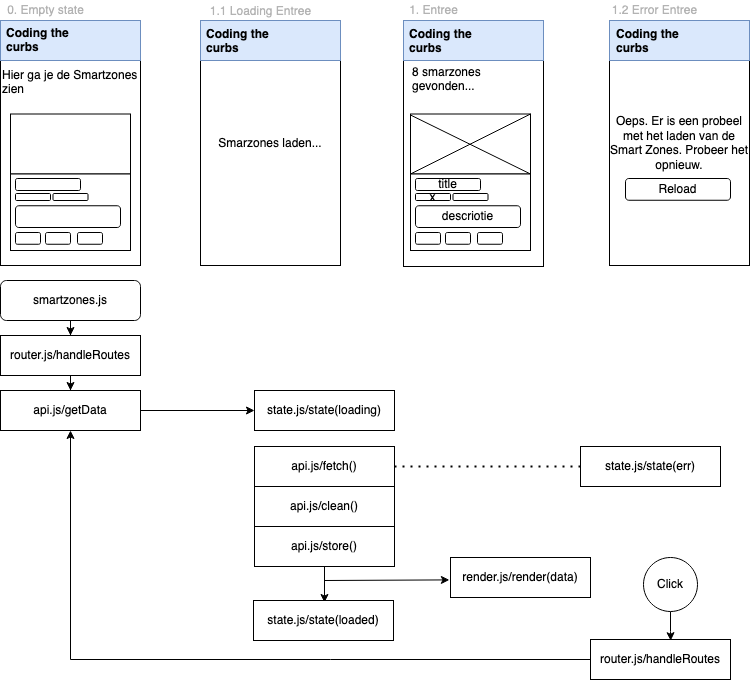

The diagram above was exported from draw.io. Its source (the exported page's mxGraphModel, read from the mxfile embedded in the PNG):
<mxGraphModel dx="967" dy="1055" grid="1" gridSize="10" guides="1" tooltips="1" connect="1" arrows="1" fold="1" page="1" pageScale="1" pageWidth="827" pageHeight="1169" math="0" shadow="0">
  <root>
    <mxCell id="WIyWlLk6GJQsqaUBKTNV-0" />
    <mxCell id="WIyWlLk6GJQsqaUBKTNV-1" parent="WIyWlLk6GJQsqaUBKTNV-0" />
    <mxCell id="G4RSfyEXRjzbP4ogddw6-2" style="edgeStyle=orthogonalEdgeStyle;rounded=0;orthogonalLoop=1;jettySize=auto;html=1;entryX=0.5;entryY=0;entryDx=0;entryDy=0;" parent="WIyWlLk6GJQsqaUBKTNV-1" source="WIyWlLk6GJQsqaUBKTNV-3" target="G4RSfyEXRjzbP4ogddw6-0" edge="1">
      <mxGeometry relative="1" as="geometry" />
    </mxCell>
    <mxCell id="WIyWlLk6GJQsqaUBKTNV-3" value="smartzones.js" style="rounded=1;whiteSpace=wrap;html=1;fontSize=12;glass=0;strokeWidth=1;shadow=0;" parent="WIyWlLk6GJQsqaUBKTNV-1" vertex="1">
      <mxGeometry x="40" y="280" width="140" height="40" as="geometry" />
    </mxCell>
    <mxCell id="G4RSfyEXRjzbP4ogddw6-5" style="edgeStyle=orthogonalEdgeStyle;rounded=0;orthogonalLoop=1;jettySize=auto;html=1;entryX=0.5;entryY=0;entryDx=0;entryDy=0;" parent="WIyWlLk6GJQsqaUBKTNV-1" source="G4RSfyEXRjzbP4ogddw6-0" target="G4RSfyEXRjzbP4ogddw6-4" edge="1">
      <mxGeometry relative="1" as="geometry" />
    </mxCell>
    <mxCell id="G4RSfyEXRjzbP4ogddw6-0" value="router.js/handleRoutes" style="rounded=0;whiteSpace=wrap;html=1;" parent="WIyWlLk6GJQsqaUBKTNV-1" vertex="1">
      <mxGeometry x="40" y="335" width="140" height="40" as="geometry" />
    </mxCell>
    <mxCell id="G4RSfyEXRjzbP4ogddw6-7" style="edgeStyle=orthogonalEdgeStyle;rounded=0;orthogonalLoop=1;jettySize=auto;html=1;entryX=0;entryY=0.5;entryDx=0;entryDy=0;" parent="WIyWlLk6GJQsqaUBKTNV-1" source="G4RSfyEXRjzbP4ogddw6-4" target="G4RSfyEXRjzbP4ogddw6-6" edge="1">
      <mxGeometry relative="1" as="geometry" />
    </mxCell>
    <mxCell id="G4RSfyEXRjzbP4ogddw6-4" value="api.js/getData" style="rounded=0;whiteSpace=wrap;html=1;" parent="WIyWlLk6GJQsqaUBKTNV-1" vertex="1">
      <mxGeometry x="40" y="390" width="140" height="40" as="geometry" />
    </mxCell>
    <mxCell id="G4RSfyEXRjzbP4ogddw6-6" value="state.js/state(loading)" style="rounded=0;whiteSpace=wrap;html=1;" parent="WIyWlLk6GJQsqaUBKTNV-1" vertex="1">
      <mxGeometry x="294" y="390" width="140" height="40" as="geometry" />
    </mxCell>
    <mxCell id="G4RSfyEXRjzbP4ogddw6-8" value="api.js/fetch()" style="rounded=0;whiteSpace=wrap;html=1;" parent="WIyWlLk6GJQsqaUBKTNV-1" vertex="1">
      <mxGeometry x="294" y="446" width="140" height="40" as="geometry" />
    </mxCell>
    <mxCell id="G4RSfyEXRjzbP4ogddw6-9" value="api.js/clean()" style="rounded=0;whiteSpace=wrap;html=1;" parent="WIyWlLk6GJQsqaUBKTNV-1" vertex="1">
      <mxGeometry x="294" y="486" width="140" height="40" as="geometry" />
    </mxCell>
    <mxCell id="G4RSfyEXRjzbP4ogddw6-17" style="edgeStyle=orthogonalEdgeStyle;rounded=0;orthogonalLoop=1;jettySize=auto;html=1;entryX=0.507;entryY=0.05;entryDx=0;entryDy=0;entryPerimeter=0;" parent="WIyWlLk6GJQsqaUBKTNV-1" source="G4RSfyEXRjzbP4ogddw6-10" target="G4RSfyEXRjzbP4ogddw6-11" edge="1">
      <mxGeometry relative="1" as="geometry" />
    </mxCell>
    <mxCell id="G4RSfyEXRjzbP4ogddw6-10" value="api.js/store()" style="rounded=0;whiteSpace=wrap;html=1;" parent="WIyWlLk6GJQsqaUBKTNV-1" vertex="1">
      <mxGeometry x="294" y="526" width="140" height="40" as="geometry" />
    </mxCell>
    <mxCell id="G4RSfyEXRjzbP4ogddw6-11" value="state.js/state(loaded)" style="rounded=0;whiteSpace=wrap;html=1;" parent="WIyWlLk6GJQsqaUBKTNV-1" vertex="1">
      <mxGeometry x="293" y="600" width="140" height="40" as="geometry" />
    </mxCell>
    <mxCell id="G4RSfyEXRjzbP4ogddw6-19" value="render.js/render(data)" style="rounded=0;whiteSpace=wrap;html=1;" parent="WIyWlLk6GJQsqaUBKTNV-1" vertex="1">
      <mxGeometry x="490" y="557" width="140" height="40" as="geometry" />
    </mxCell>
    <mxCell id="G4RSfyEXRjzbP4ogddw6-20" value="" style="endArrow=classic;html=1;rounded=0;entryX=-0.008;entryY=0.56;entryDx=0;entryDy=0;entryPerimeter=0;" parent="WIyWlLk6GJQsqaUBKTNV-1" target="G4RSfyEXRjzbP4ogddw6-19" edge="1">
      <mxGeometry width="50" height="50" relative="1" as="geometry">
        <mxPoint x="364" y="580" as="sourcePoint" />
        <mxPoint x="434" y="580" as="targetPoint" />
      </mxGeometry>
    </mxCell>
    <mxCell id="G4RSfyEXRjzbP4ogddw6-21" value="" style="endArrow=none;dashed=1;html=1;dashPattern=1 3;strokeWidth=2;rounded=0;" parent="WIyWlLk6GJQsqaUBKTNV-1" edge="1">
      <mxGeometry width="50" height="50" relative="1" as="geometry">
        <mxPoint x="434" y="466" as="sourcePoint" />
        <mxPoint x="620" y="466" as="targetPoint" />
      </mxGeometry>
    </mxCell>
    <mxCell id="G4RSfyEXRjzbP4ogddw6-22" value="state.js/state(err)" style="rounded=0;whiteSpace=wrap;html=1;" parent="WIyWlLk6GJQsqaUBKTNV-1" vertex="1">
      <mxGeometry x="620" y="446" width="140" height="40" as="geometry" />
    </mxCell>
    <mxCell id="G4RSfyEXRjzbP4ogddw6-26" style="edgeStyle=orthogonalEdgeStyle;rounded=0;orthogonalLoop=1;jettySize=auto;html=1;entryX=0.573;entryY=0.03;entryDx=0;entryDy=0;entryPerimeter=0;" parent="WIyWlLk6GJQsqaUBKTNV-1" source="G4RSfyEXRjzbP4ogddw6-23" target="G4RSfyEXRjzbP4ogddw6-25" edge="1">
      <mxGeometry relative="1" as="geometry" />
    </mxCell>
    <mxCell id="G4RSfyEXRjzbP4ogddw6-23" value="Click" style="ellipse;whiteSpace=wrap;html=1;aspect=fixed;" parent="WIyWlLk6GJQsqaUBKTNV-1" vertex="1">
      <mxGeometry x="683" y="557" width="54" height="54" as="geometry" />
    </mxCell>
    <mxCell id="G4RSfyEXRjzbP4ogddw6-27" style="edgeStyle=orthogonalEdgeStyle;rounded=0;orthogonalLoop=1;jettySize=auto;html=1;entryX=0.5;entryY=1;entryDx=0;entryDy=0;" parent="WIyWlLk6GJQsqaUBKTNV-1" source="G4RSfyEXRjzbP4ogddw6-25" target="G4RSfyEXRjzbP4ogddw6-4" edge="1">
      <mxGeometry relative="1" as="geometry" />
    </mxCell>
    <mxCell id="G4RSfyEXRjzbP4ogddw6-25" value="router.js/handleRoutes" style="rounded=0;whiteSpace=wrap;html=1;" parent="WIyWlLk6GJQsqaUBKTNV-1" vertex="1">
      <mxGeometry x="630" y="639" width="140" height="40" as="geometry" />
    </mxCell>
    <mxCell id="G4RSfyEXRjzbP4ogddw6-30" value="" style="rounded=0;whiteSpace=wrap;html=1;" parent="WIyWlLk6GJQsqaUBKTNV-1" vertex="1">
      <mxGeometry x="40" y="20" width="140" height="245" as="geometry" />
    </mxCell>
    <mxCell id="G4RSfyEXRjzbP4ogddw6-31" value="Smarzones laden..." style="rounded=0;whiteSpace=wrap;html=1;" parent="WIyWlLk6GJQsqaUBKTNV-1" vertex="1">
      <mxGeometry x="240" y="20" width="140" height="245" as="geometry" />
    </mxCell>
    <mxCell id="G4RSfyEXRjzbP4ogddw6-32" value="" style="rounded=0;whiteSpace=wrap;html=1;" parent="WIyWlLk6GJQsqaUBKTNV-1" vertex="1">
      <mxGeometry x="443" y="21" width="140" height="245" as="geometry" />
    </mxCell>
    <mxCell id="G4RSfyEXRjzbP4ogddw6-33" value="Oeps. Er is een probeel met het laden van de Smart Zones. Probeer het opnieuw." style="rounded=0;whiteSpace=wrap;html=1;" parent="WIyWlLk6GJQsqaUBKTNV-1" vertex="1">
      <mxGeometry x="649" y="20" width="140" height="245" as="geometry" />
    </mxCell>
    <mxCell id="G4RSfyEXRjzbP4ogddw6-34" value="0. Empty state" style="text;html=1;align=center;verticalAlign=middle;resizable=0;points=[];autosize=1;fontColor=#B3B3B3;" parent="WIyWlLk6GJQsqaUBKTNV-1" vertex="1">
      <mxGeometry x="40" width="90" height="20" as="geometry" />
    </mxCell>
    <mxCell id="G4RSfyEXRjzbP4ogddw6-35" value="&lt;div&gt;Coding the &lt;br&gt;&lt;/div&gt;&lt;div&gt;curbs&lt;/div&gt;" style="text;html=1;align=center;verticalAlign=middle;resizable=0;points=[];autosize=1;strokeColor=none;fillColor=none;" parent="WIyWlLk6GJQsqaUBKTNV-1" vertex="1">
      <mxGeometry x="40" y="25" width="70" height="30" as="geometry" />
    </mxCell>
    <mxCell id="G4RSfyEXRjzbP4ogddw6-36" value="" style="rounded=0;whiteSpace=wrap;html=1;fillColor=#dae8fc;strokeColor=#6c8ebf;" parent="WIyWlLk6GJQsqaUBKTNV-1" vertex="1">
      <mxGeometry x="40" y="20" width="140" height="40" as="geometry" />
    </mxCell>
    <mxCell id="G4RSfyEXRjzbP4ogddw6-37" value="&lt;div&gt;Coding the &lt;br&gt;&lt;/div&gt;&lt;div&gt;curbs&lt;/div&gt;" style="text;html=1;align=left;verticalAlign=middle;resizable=0;points=[];autosize=1;strokeColor=none;fillColor=none;fontStyle=1" parent="WIyWlLk6GJQsqaUBKTNV-1" vertex="1">
      <mxGeometry x="44" y="25" width="80" height="30" as="geometry" />
    </mxCell>
    <mxCell id="G4RSfyEXRjzbP4ogddw6-38" value="&lt;div&gt;Hier ga je de Smartzones &lt;br&gt;&lt;/div&gt;&lt;div&gt;zien&lt;/div&gt;&lt;div&gt;&lt;br&gt;&lt;/div&gt;" style="text;html=1;align=left;verticalAlign=middle;resizable=0;points=[];autosize=1;strokeColor=none;fillColor=none;" parent="WIyWlLk6GJQsqaUBKTNV-1" vertex="1">
      <mxGeometry x="40" y="63.5" width="150" height="50" as="geometry" />
    </mxCell>
    <mxCell id="G4RSfyEXRjzbP4ogddw6-41" value="" style="rounded=0;whiteSpace=wrap;html=1;" parent="WIyWlLk6GJQsqaUBKTNV-1" vertex="1">
      <mxGeometry x="50" y="113.5" width="120" height="60" as="geometry" />
    </mxCell>
    <mxCell id="G4RSfyEXRjzbP4ogddw6-42" value="" style="rounded=0;whiteSpace=wrap;html=1;" parent="WIyWlLk6GJQsqaUBKTNV-1" vertex="1">
      <mxGeometry x="50" y="173.5" width="120" height="76.5" as="geometry" />
    </mxCell>
    <mxCell id="G4RSfyEXRjzbP4ogddw6-43" value="" style="rounded=1;whiteSpace=wrap;html=1;" parent="WIyWlLk6GJQsqaUBKTNV-1" vertex="1">
      <mxGeometry x="55" y="178" width="65" height="12" as="geometry" />
    </mxCell>
    <mxCell id="G4RSfyEXRjzbP4ogddw6-44" value="" style="rounded=1;whiteSpace=wrap;html=1;" parent="WIyWlLk6GJQsqaUBKTNV-1" vertex="1">
      <mxGeometry x="55" y="193" width="35" height="7" as="geometry" />
    </mxCell>
    <mxCell id="G4RSfyEXRjzbP4ogddw6-45" value="" style="rounded=1;whiteSpace=wrap;html=1;" parent="WIyWlLk6GJQsqaUBKTNV-1" vertex="1">
      <mxGeometry x="92.5" y="193" width="35" height="7" as="geometry" />
    </mxCell>
    <mxCell id="G4RSfyEXRjzbP4ogddw6-46" value="" style="rounded=1;whiteSpace=wrap;html=1;" parent="WIyWlLk6GJQsqaUBKTNV-1" vertex="1">
      <mxGeometry x="55" y="205.25" width="105" height="21.75" as="geometry" />
    </mxCell>
    <mxCell id="G4RSfyEXRjzbP4ogddw6-47" value="" style="rounded=1;whiteSpace=wrap;html=1;" parent="WIyWlLk6GJQsqaUBKTNV-1" vertex="1">
      <mxGeometry x="55" y="232" width="25" height="11.75" as="geometry" />
    </mxCell>
    <mxCell id="G4RSfyEXRjzbP4ogddw6-48" value="" style="rounded=1;whiteSpace=wrap;html=1;" parent="WIyWlLk6GJQsqaUBKTNV-1" vertex="1">
      <mxGeometry x="85" y="232" width="25" height="11.75" as="geometry" />
    </mxCell>
    <mxCell id="G4RSfyEXRjzbP4ogddw6-49" value="" style="rounded=1;whiteSpace=wrap;html=1;" parent="WIyWlLk6GJQsqaUBKTNV-1" vertex="1">
      <mxGeometry x="117" y="232" width="25" height="11.75" as="geometry" />
    </mxCell>
    <mxCell id="G4RSfyEXRjzbP4ogddw6-60" value="" style="rounded=0;whiteSpace=wrap;html=1;" parent="WIyWlLk6GJQsqaUBKTNV-1" vertex="1">
      <mxGeometry x="450" y="113.5" width="120" height="60" as="geometry" />
    </mxCell>
    <mxCell id="G4RSfyEXRjzbP4ogddw6-61" value="" style="rounded=0;whiteSpace=wrap;html=1;" parent="WIyWlLk6GJQsqaUBKTNV-1" vertex="1">
      <mxGeometry x="450" y="173.5" width="120" height="76.5" as="geometry" />
    </mxCell>
    <mxCell id="G4RSfyEXRjzbP4ogddw6-62" value="title" style="rounded=1;whiteSpace=wrap;html=1;" parent="WIyWlLk6GJQsqaUBKTNV-1" vertex="1">
      <mxGeometry x="455" y="178" width="65" height="12" as="geometry" />
    </mxCell>
    <mxCell id="G4RSfyEXRjzbP4ogddw6-63" value="x" style="rounded=1;whiteSpace=wrap;html=1;" parent="WIyWlLk6GJQsqaUBKTNV-1" vertex="1">
      <mxGeometry x="455" y="193" width="35" height="7" as="geometry" />
    </mxCell>
    <mxCell id="G4RSfyEXRjzbP4ogddw6-64" value="" style="rounded=1;whiteSpace=wrap;html=1;" parent="WIyWlLk6GJQsqaUBKTNV-1" vertex="1">
      <mxGeometry x="492.5" y="193" width="35" height="7" as="geometry" />
    </mxCell>
    <mxCell id="G4RSfyEXRjzbP4ogddw6-65" value="descriotie" style="rounded=1;whiteSpace=wrap;html=1;" parent="WIyWlLk6GJQsqaUBKTNV-1" vertex="1">
      <mxGeometry x="455" y="205.25" width="105" height="21.75" as="geometry" />
    </mxCell>
    <mxCell id="G4RSfyEXRjzbP4ogddw6-66" value="" style="rounded=1;whiteSpace=wrap;html=1;" parent="WIyWlLk6GJQsqaUBKTNV-1" vertex="1">
      <mxGeometry x="455" y="232" width="25" height="11.75" as="geometry" />
    </mxCell>
    <mxCell id="G4RSfyEXRjzbP4ogddw6-67" value="" style="rounded=1;whiteSpace=wrap;html=1;" parent="WIyWlLk6GJQsqaUBKTNV-1" vertex="1">
      <mxGeometry x="485" y="232" width="25" height="11.75" as="geometry" />
    </mxCell>
    <mxCell id="G4RSfyEXRjzbP4ogddw6-68" value="" style="rounded=1;whiteSpace=wrap;html=1;" parent="WIyWlLk6GJQsqaUBKTNV-1" vertex="1">
      <mxGeometry x="517" y="232" width="25" height="11.75" as="geometry" />
    </mxCell>
    <mxCell id="G4RSfyEXRjzbP4ogddw6-71" value="" style="rounded=0;whiteSpace=wrap;html=1;fillColor=#dae8fc;strokeColor=#6c8ebf;" parent="WIyWlLk6GJQsqaUBKTNV-1" vertex="1">
      <mxGeometry x="240" y="20" width="140" height="40" as="geometry" />
    </mxCell>
    <mxCell id="G4RSfyEXRjzbP4ogddw6-72" value="&lt;div&gt;Coding the &lt;br&gt;&lt;/div&gt;&lt;div&gt;curbs&lt;/div&gt;" style="text;html=1;align=left;verticalAlign=middle;resizable=0;points=[];autosize=1;strokeColor=none;fillColor=none;fontStyle=1" parent="WIyWlLk6GJQsqaUBKTNV-1" vertex="1">
      <mxGeometry x="244" y="26" width="80" height="30" as="geometry" />
    </mxCell>
    <mxCell id="G4RSfyEXRjzbP4ogddw6-73" value="" style="rounded=0;whiteSpace=wrap;html=1;fillColor=#dae8fc;strokeColor=#6c8ebf;" parent="WIyWlLk6GJQsqaUBKTNV-1" vertex="1">
      <mxGeometry x="443" y="20" width="140" height="40" as="geometry" />
    </mxCell>
    <mxCell id="G4RSfyEXRjzbP4ogddw6-74" value="&lt;div&gt;Coding the &lt;br&gt;&lt;/div&gt;&lt;div&gt;curbs&lt;/div&gt;" style="text;html=1;align=left;verticalAlign=middle;resizable=0;points=[];autosize=1;strokeColor=none;fillColor=none;fontStyle=1" parent="WIyWlLk6GJQsqaUBKTNV-1" vertex="1">
      <mxGeometry x="447" y="26" width="80" height="30" as="geometry" />
    </mxCell>
    <mxCell id="G4RSfyEXRjzbP4ogddw6-75" value="" style="endArrow=none;html=1;rounded=0;entryX=1;entryY=0;entryDx=0;entryDy=0;" parent="WIyWlLk6GJQsqaUBKTNV-1" target="G4RSfyEXRjzbP4ogddw6-60" edge="1">
      <mxGeometry width="50" height="50" relative="1" as="geometry">
        <mxPoint x="450" y="173.5" as="sourcePoint" />
        <mxPoint x="500" y="123.5" as="targetPoint" />
      </mxGeometry>
    </mxCell>
    <mxCell id="G4RSfyEXRjzbP4ogddw6-76" value="" style="endArrow=none;html=1;rounded=0;entryX=1;entryY=1;entryDx=0;entryDy=0;" parent="WIyWlLk6GJQsqaUBKTNV-1" target="G4RSfyEXRjzbP4ogddw6-60" edge="1">
      <mxGeometry width="50" height="50" relative="1" as="geometry">
        <mxPoint x="450" y="114.5" as="sourcePoint" />
        <mxPoint x="500" y="64.5" as="targetPoint" />
      </mxGeometry>
    </mxCell>
    <mxCell id="G4RSfyEXRjzbP4ogddw6-77" value="&lt;div&gt;1.1 Loading Entree&lt;/div&gt;" style="text;html=1;align=center;verticalAlign=middle;resizable=0;points=[];autosize=1;fontColor=#B3B3B3;" parent="WIyWlLk6GJQsqaUBKTNV-1" vertex="1">
      <mxGeometry x="240" y="1" width="120" height="20" as="geometry" />
    </mxCell>
    <mxCell id="G4RSfyEXRjzbP4ogddw6-78" value="&lt;div&gt;1. Entree&lt;/div&gt;" style="text;html=1;align=center;verticalAlign=middle;resizable=0;points=[];autosize=1;fontColor=#B3B3B3;" parent="WIyWlLk6GJQsqaUBKTNV-1" vertex="1">
      <mxGeometry x="442.5" width="60" height="20" as="geometry" />
    </mxCell>
    <mxCell id="G4RSfyEXRjzbP4ogddw6-79" value="1.2 Error Entree" style="text;html=1;align=center;verticalAlign=middle;resizable=0;points=[];autosize=1;fontColor=#B3B3B3;" parent="WIyWlLk6GJQsqaUBKTNV-1" vertex="1">
      <mxGeometry x="644" width="100" height="20" as="geometry" />
    </mxCell>
    <mxCell id="G4RSfyEXRjzbP4ogddw6-80" value="&lt;div&gt;8 smarzones &lt;br&gt;&lt;/div&gt;&lt;div&gt;gevonden...&lt;/div&gt;" style="text;html=1;align=left;verticalAlign=middle;resizable=0;points=[];autosize=1;strokeColor=none;fillColor=none;fontColor=#000000;" parent="WIyWlLk6GJQsqaUBKTNV-1" vertex="1">
      <mxGeometry x="450" y="63.5" width="80" height="30" as="geometry" />
    </mxCell>
    <mxCell id="glvKJ0We_LyCJ6epU79u-3" value="" style="rounded=0;whiteSpace=wrap;html=1;fillColor=#dae8fc;strokeColor=#6c8ebf;" parent="WIyWlLk6GJQsqaUBKTNV-1" vertex="1">
      <mxGeometry x="649" y="20" width="140" height="40" as="geometry" />
    </mxCell>
    <mxCell id="glvKJ0We_LyCJ6epU79u-4" value="&lt;div&gt;Coding the &lt;br&gt;&lt;/div&gt;&lt;div&gt;curbs&lt;/div&gt;" style="text;html=1;align=left;verticalAlign=middle;resizable=0;points=[];autosize=1;strokeColor=none;fillColor=none;fontStyle=1" parent="WIyWlLk6GJQsqaUBKTNV-1" vertex="1">
      <mxGeometry x="654" y="26" width="80" height="30" as="geometry" />
    </mxCell>
    <mxCell id="glvKJ0We_LyCJ6epU79u-5" value="Reload" style="rounded=1;whiteSpace=wrap;html=1;" parent="WIyWlLk6GJQsqaUBKTNV-1" vertex="1">
      <mxGeometry x="665" y="178" width="105" height="21.75" as="geometry" />
    </mxCell>
  </root>
</mxGraphModel>